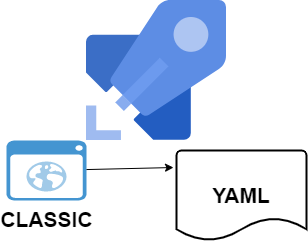

The diagram above was exported from draw.io. Its source (the exported page's mxGraphModel, read from the mxfile embedded in the PNG):
<mxGraphModel dx="1422" dy="772" grid="1" gridSize="10" guides="1" tooltips="1" connect="1" arrows="1" fold="1" page="1" pageScale="1" pageWidth="827" pageHeight="1169" math="0" shadow="0">
  <root>
    <mxCell id="0" />
    <mxCell id="1" parent="0" />
    <mxCell id="OIgbhe_qaP3IZTNV2Olf-1" value="" style="sketch=0;aspect=fixed;html=1;points=[];align=center;image;fontSize=12;image=img/lib/mscae/Azure_Pipelines.svg;" vertex="1" parent="1">
      <mxGeometry x="320" y="230" width="140" height="140" as="geometry" />
    </mxCell>
    <mxCell id="OIgbhe_qaP3IZTNV2Olf-2" value="&lt;b&gt;&lt;font style=&quot;font-size: 21px&quot;&gt;YAML&lt;/font&gt;&lt;/b&gt;" style="strokeWidth=2;html=1;shape=mxgraph.flowchart.document2;whiteSpace=wrap;size=0.25;verticalAlign=middle;" vertex="1" parent="1">
      <mxGeometry x="410" y="380" width="130" height="90" as="geometry" />
    </mxCell>
    <mxCell id="OIgbhe_qaP3IZTNV2Olf-3" value="&lt;b&gt;CLASSIC&lt;/b&gt;" style="shadow=0;dashed=0;html=1;strokeColor=none;fillColor=#4495D1;labelPosition=center;verticalLabelPosition=bottom;verticalAlign=top;align=center;outlineConnect=0;shape=mxgraph.veeam.2d.web_ui;fontSize=21;" vertex="1" parent="1">
      <mxGeometry x="240" y="370" width="80" height="60" as="geometry" />
    </mxCell>
    <mxCell id="OIgbhe_qaP3IZTNV2Olf-4" value="" style="endArrow=classic;html=1;rounded=0;fontSize=21;entryX=-0.023;entryY=0.189;entryDx=0;entryDy=0;entryPerimeter=0;" edge="1" parent="1" source="OIgbhe_qaP3IZTNV2Olf-3" target="OIgbhe_qaP3IZTNV2Olf-2">
      <mxGeometry width="50" height="50" relative="1" as="geometry">
        <mxPoint x="390" y="420" as="sourcePoint" />
        <mxPoint x="440" y="370" as="targetPoint" />
      </mxGeometry>
    </mxCell>
  </root>
</mxGraphModel>